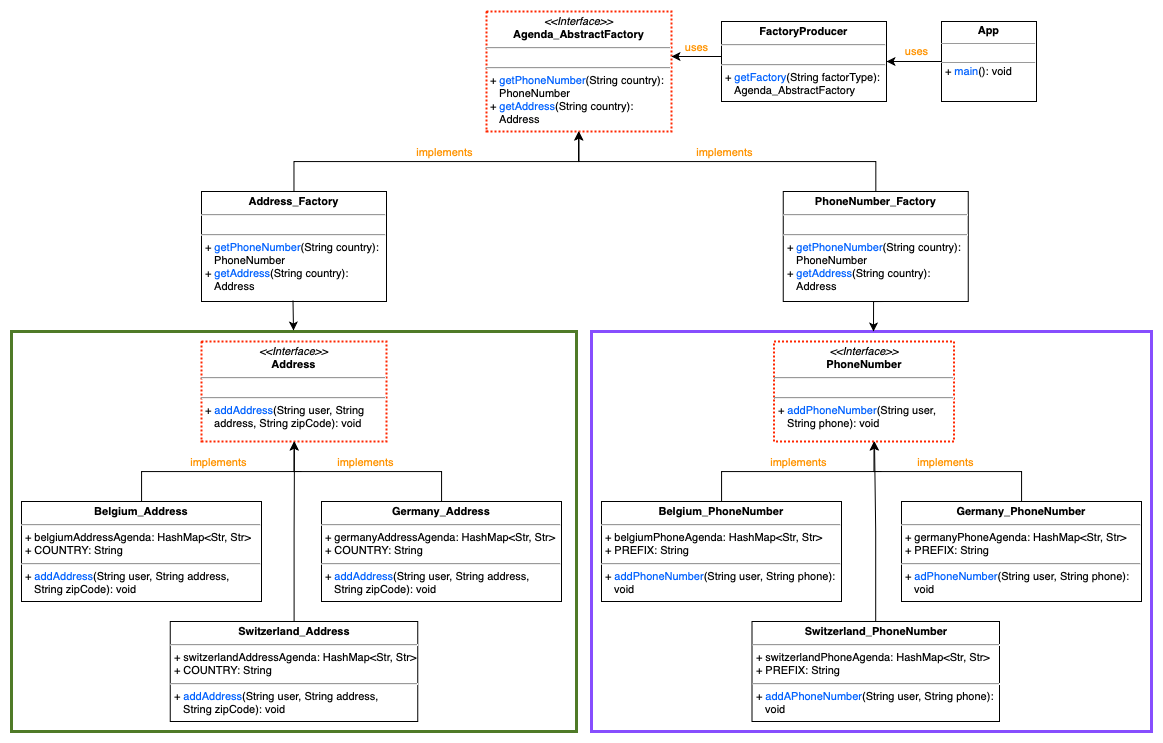

The diagram above was exported from draw.io. Its source (the exported page's mxGraphModel, read from the mxfile embedded in the PNG):
<mxGraphModel dx="1875" dy="877" grid="1" gridSize="10" guides="1" tooltips="1" connect="1" arrows="1" fold="1" page="1" pageScale="1" pageWidth="1169" pageHeight="1654" math="0" shadow="0">
  <root>
    <mxCell id="0" />
    <mxCell id="1" parent="0" />
    <mxCell id="YmKcDNDUafjAPq_7XJs3-38" value="" style="rounded=0;whiteSpace=wrap;html=1;strokeWidth=3;fontSize=11;fontColor=#ff9300;strokeColor=#874efe;" vertex="1" parent="1">
      <mxGeometry x="600" y="330" width="560" height="400" as="geometry" />
    </mxCell>
    <mxCell id="YmKcDNDUafjAPq_7XJs3-37" value="" style="rounded=0;whiteSpace=wrap;html=1;strokeWidth=3;fontSize=11;fontColor=#ff9300;strokeColor=#4f7a28;" vertex="1" parent="1">
      <mxGeometry x="20" y="330" width="565" height="400" as="geometry" />
    </mxCell>
    <mxCell id="YmKcDNDUafjAPq_7XJs3-1" value="&lt;p style=&quot;margin: 4px 0px 0px; text-align: center; font-size: 11px;&quot;&gt;&lt;i style=&quot;font-size: 11px;&quot;&gt;&amp;lt;&amp;lt;Interface&amp;gt;&amp;gt;&lt;/i&gt;&lt;br style=&quot;font-size: 11px;&quot;&gt;&lt;b style=&quot;font-size: 11px;&quot;&gt;Agenda_AbstractFactory&lt;/b&gt;&lt;/p&gt;&lt;hr style=&quot;font-size: 11px;&quot;&gt;&lt;p style=&quot;margin: 0px 0px 0px 4px; line-height: 70%; font-size: 11px;&quot;&gt;&lt;br style=&quot;font-size: 11px;&quot;&gt;&lt;/p&gt;&lt;hr style=&quot;font-size: 11px;&quot;&gt;&lt;p style=&quot;margin: 0px 0px 0px 4px; font-size: 11px;&quot;&gt;+ &lt;font color=&quot;#0061ff&quot; style=&quot;font-size: 11px;&quot;&gt;getPhoneNumber&lt;/font&gt;(String country):&lt;/p&gt;&lt;p style=&quot;margin: 0px 0px 0px 4px; font-size: 11px;&quot;&gt;&amp;nbsp; &amp;nbsp;PhoneNumber&lt;br style=&quot;font-size: 11px;&quot;&gt;+ &lt;font color=&quot;#0061ff&quot; style=&quot;font-size: 11px;&quot;&gt;getAddress&lt;/font&gt;(String country):&amp;nbsp;&lt;/p&gt;&lt;p style=&quot;margin: 0px 0px 0px 4px; font-size: 11px;&quot;&gt;&amp;nbsp; &amp;nbsp;Address&lt;/p&gt;" style="verticalAlign=top;align=left;overflow=fill;fontSize=11;fontFamily=Helvetica;html=1;dashed=1;strokeWidth=2;dashPattern=1 1;strokeColor=#ff2600;" vertex="1" parent="1">
      <mxGeometry x="495" y="10" width="185" height="120" as="geometry" />
    </mxCell>
    <mxCell id="YmKcDNDUafjAPq_7XJs3-27" style="edgeStyle=orthogonalEdgeStyle;rounded=0;orthogonalLoop=1;jettySize=auto;html=1;entryX=1;entryY=0.5;entryDx=0;entryDy=0;fontSize=11;fontColor=#0061ff;" edge="1" parent="1" source="YmKcDNDUafjAPq_7XJs3-2" target="YmKcDNDUafjAPq_7XJs3-12">
      <mxGeometry relative="1" as="geometry" />
    </mxCell>
    <mxCell id="YmKcDNDUafjAPq_7XJs3-2" value="&lt;p style=&quot;margin: 4px 0px 0px; text-align: center; line-height: 110%; font-size: 11px;&quot;&gt;&lt;b&gt;&lt;font style=&quot;font-size: 11px;&quot;&gt;App&lt;/font&gt;&lt;/b&gt;&lt;/p&gt;&lt;hr style=&quot;line-height: 70%; font-size: 11px;&quot; size=&quot;1&quot;&gt;&lt;p style=&quot;margin: 0px 0px 0px 4px; line-height: 70%; font-size: 11px;&quot;&gt;&lt;font style=&quot;font-size: 11px;&quot;&gt;&lt;br&gt;&lt;/font&gt;&lt;/p&gt;&lt;hr style=&quot;line-height: 70%; font-size: 11px;&quot; size=&quot;1&quot;&gt;&lt;p style=&quot;margin: 0px 0px 0px 4px; line-height: 70%; font-size: 11px;&quot;&gt;&lt;font style=&quot;font-size: 11px;&quot;&gt;+ &lt;font style=&quot;font-size: 11px;&quot; color=&quot;#0061ff&quot;&gt;main&lt;/font&gt;(): void&lt;/font&gt;&lt;/p&gt;" style="verticalAlign=top;align=left;overflow=fill;fontSize=12;fontFamily=Helvetica;html=1;" vertex="1" parent="1">
      <mxGeometry x="950" y="20" width="95" height="80" as="geometry" />
    </mxCell>
    <mxCell id="YmKcDNDUafjAPq_7XJs3-12" value="&lt;p style=&quot;margin: 4px 0px 0px; text-align: center; font-size: 11px;&quot;&gt;&lt;b style=&quot;font-size: 11px;&quot;&gt;FactoryProducer&lt;/b&gt;&lt;/p&gt;&lt;hr style=&quot;font-size: 11px;&quot;&gt;&lt;p style=&quot;margin: 0px 0px 0px 4px; line-height: 70%; font-size: 11px;&quot;&gt;&lt;br style=&quot;font-size: 11px;&quot;&gt;&lt;/p&gt;&lt;hr style=&quot;font-size: 11px;&quot;&gt;&lt;p style=&quot;margin: 0px 0px 0px 4px; font-size: 11px;&quot;&gt;+ &lt;font color=&quot;#0061ff&quot; style=&quot;font-size: 11px;&quot;&gt;getFactory&lt;/font&gt;(String factorType):&amp;nbsp;&lt;/p&gt;&lt;p style=&quot;margin: 0px 0px 0px 4px; font-size: 11px;&quot;&gt;&amp;nbsp; &amp;nbsp;Agenda_AbstractFactory&lt;/p&gt;" style="verticalAlign=top;align=left;overflow=fill;fontSize=11;fontFamily=Helvetica;html=1;" vertex="1" parent="1">
      <mxGeometry x="730" y="20" width="165" height="80" as="geometry" />
    </mxCell>
    <mxCell id="YmKcDNDUafjAPq_7XJs3-21" style="edgeStyle=orthogonalEdgeStyle;rounded=0;orthogonalLoop=1;jettySize=auto;html=1;entryX=0.5;entryY=1;entryDx=0;entryDy=0;fontColor=#0061ff;fontSize=11;" edge="1" parent="1" source="YmKcDNDUafjAPq_7XJs3-13" target="YmKcDNDUafjAPq_7XJs3-1">
      <mxGeometry relative="1" as="geometry">
        <Array as="points">
          <mxPoint x="884" y="160" />
          <mxPoint x="587" y="160" />
        </Array>
      </mxGeometry>
    </mxCell>
    <mxCell id="YmKcDNDUafjAPq_7XJs3-22" value="&lt;font color=&quot;#ff9300&quot;&gt;&lt;span style=&quot;caret-color: rgb(255, 147, 0);&quot;&gt;implements&lt;/span&gt;&lt;/font&gt;" style="edgeLabel;html=1;align=center;verticalAlign=middle;resizable=0;points=[];fontColor=#0061ff;fontSize=11;" vertex="1" connectable="0" parent="YmKcDNDUafjAPq_7XJs3-21">
      <mxGeometry x="0.5243" y="-3" relative="1" as="geometry">
        <mxPoint x="90" y="-7" as="offset" />
      </mxGeometry>
    </mxCell>
    <mxCell id="YmKcDNDUafjAPq_7XJs3-30" value="" style="edgeStyle=orthogonalEdgeStyle;rounded=0;orthogonalLoop=1;jettySize=auto;html=1;fontSize=11;fontColor=#ff9300;" edge="1" parent="1">
      <mxGeometry relative="1" as="geometry">
        <mxPoint x="893.2666666666669" y="300" as="sourcePoint" />
        <mxPoint x="882" y="330" as="targetPoint" />
      </mxGeometry>
    </mxCell>
    <mxCell id="YmKcDNDUafjAPq_7XJs3-13" value="&lt;p style=&quot;margin: 4px 0px 0px; text-align: center; font-size: 11px;&quot;&gt;&lt;b style=&quot;font-size: 11px;&quot;&gt;PhoneNumber_Factory&lt;/b&gt;&lt;/p&gt;&lt;hr style=&quot;font-size: 11px;&quot;&gt;&lt;p style=&quot;margin: 0px 0px 0px 4px; font-size: 11px; line-height: 70%;&quot;&gt;&lt;br style=&quot;font-size: 11px;&quot;&gt;&lt;/p&gt;&lt;hr style=&quot;font-size: 11px;&quot;&gt;&lt;p style=&quot;margin: 0px 0px 0px 4px; font-size: 11px;&quot;&gt;+ &lt;font color=&quot;#0061ff&quot; style=&quot;font-size: 11px;&quot;&gt;getPhoneNumber&lt;/font&gt;(String country):&amp;nbsp;&lt;/p&gt;&lt;p style=&quot;margin: 0px 0px 0px 4px; font-size: 11px;&quot;&gt;&amp;nbsp; &amp;nbsp;PhoneNumber&lt;/p&gt;&lt;p style=&quot;border-color: var(--border-color); margin: 0px 0px 0px 4px; font-size: 11px;&quot;&gt;+&amp;nbsp;&lt;font style=&quot;border-color: var(--border-color); font-size: 11px;&quot; color=&quot;#0061ff&quot;&gt;getAddress&lt;/font&gt;(String country):&amp;nbsp;&lt;/p&gt;&lt;p style=&quot;border-color: var(--border-color); margin: 0px 0px 0px 4px; font-size: 11px;&quot;&gt;&amp;nbsp; &amp;nbsp;Address&lt;/p&gt;" style="verticalAlign=top;align=left;overflow=fill;fontSize=11;fontFamily=Helvetica;html=1;" vertex="1" parent="1">
      <mxGeometry x="791.75" y="190" width="185" height="110" as="geometry" />
    </mxCell>
    <mxCell id="YmKcDNDUafjAPq_7XJs3-16" value="uses" style="edgeStyle=orthogonalEdgeStyle;rounded=0;orthogonalLoop=1;jettySize=auto;html=1;fontColor=#ff9300;labelPosition=center;verticalLabelPosition=top;align=center;verticalAlign=bottom;exitX=0;exitY=0.5;exitDx=0;exitDy=0;fontSize=11;" edge="1" parent="1">
      <mxGeometry relative="1" as="geometry">
        <mxPoint x="730" y="55" as="sourcePoint" />
        <mxPoint x="680" y="55" as="targetPoint" />
        <mxPoint as="offset" />
      </mxGeometry>
    </mxCell>
    <mxCell id="YmKcDNDUafjAPq_7XJs3-18" value="" style="edgeStyle=orthogonalEdgeStyle;rounded=0;orthogonalLoop=1;jettySize=auto;html=1;fontColor=#0061ff;fontSize=11;" edge="1" parent="1" source="YmKcDNDUafjAPq_7XJs3-17" target="YmKcDNDUafjAPq_7XJs3-1">
      <mxGeometry relative="1" as="geometry">
        <Array as="points">
          <mxPoint x="303" y="160" />
          <mxPoint x="587" y="160" />
        </Array>
      </mxGeometry>
    </mxCell>
    <mxCell id="YmKcDNDUafjAPq_7XJs3-17" value="&lt;p style=&quot;margin: 4px 0px 0px; text-align: center; font-size: 11px;&quot;&gt;&lt;b style=&quot;font-size: 11px;&quot;&gt;Address_Factory&lt;/b&gt;&lt;/p&gt;&lt;hr style=&quot;font-size: 11px;&quot;&gt;&lt;p style=&quot;margin: 0px 0px 0px 4px; line-height: 70%; font-size: 11px;&quot;&gt;&lt;br style=&quot;font-size: 11px;&quot;&gt;&lt;/p&gt;&lt;hr style=&quot;font-size: 11px;&quot;&gt;&lt;p style=&quot;margin: 0px 0px 0px 4px; font-size: 11px;&quot;&gt;+ &lt;font color=&quot;#0061ff&quot; style=&quot;font-size: 11px;&quot;&gt;getPhoneNumber&lt;/font&gt;(String country):&amp;nbsp;&lt;/p&gt;&lt;p style=&quot;margin: 0px 0px 0px 4px; font-size: 11px;&quot;&gt;&amp;nbsp; &amp;nbsp;PhoneNumber&lt;/p&gt;&lt;p style=&quot;border-color: var(--border-color); margin: 0px 0px 0px 4px; font-size: 11px;&quot;&gt;+&amp;nbsp;&lt;font style=&quot;border-color: var(--border-color); font-size: 11px;&quot; color=&quot;#0061ff&quot;&gt;getAddress&lt;/font&gt;(String country):&amp;nbsp;&lt;/p&gt;&lt;p style=&quot;border-color: var(--border-color); margin: 0px 0px 0px 4px; font-size: 11px;&quot;&gt;&amp;nbsp; &amp;nbsp;Address&lt;/p&gt;" style="verticalAlign=top;align=left;overflow=fill;fontSize=11;fontFamily=Helvetica;html=1;" vertex="1" parent="1">
      <mxGeometry x="210" y="190" width="185" height="110" as="geometry" />
    </mxCell>
    <mxCell id="YmKcDNDUafjAPq_7XJs3-25" value="&lt;p style=&quot;margin: 4px 0px 0px; text-align: center; font-size: 11px;&quot;&gt;&lt;i style=&quot;font-size: 11px;&quot;&gt;&amp;lt;&amp;lt;Interface&amp;gt;&amp;gt;&lt;/i&gt;&lt;br style=&quot;font-size: 11px;&quot;&gt;&lt;b style=&quot;font-size: 11px;&quot;&gt;PhoneNumber&lt;/b&gt;&lt;/p&gt;&lt;hr style=&quot;font-size: 11px;&quot;&gt;&lt;p style=&quot;margin: 0px 0px 0px 4px; line-height: 70%; font-size: 11px;&quot;&gt;&lt;br style=&quot;font-size: 11px;&quot;&gt;&lt;/p&gt;&lt;hr style=&quot;font-size: 11px;&quot;&gt;&lt;p style=&quot;margin: 0px 0px 0px 4px; font-size: 11px;&quot;&gt;+ &lt;font color=&quot;#0061ff&quot; style=&quot;font-size: 11px;&quot;&gt;addPhoneNumber&lt;/font&gt;(String user,&lt;/p&gt;&lt;p style=&quot;margin: 0px 0px 0px 4px; font-size: 11px;&quot;&gt;&amp;nbsp; &amp;nbsp;String phone): void&lt;/p&gt;" style="verticalAlign=top;align=left;overflow=fill;fontSize=11;fontFamily=Helvetica;html=1;strokeWidth=2;dashed=1;dashPattern=1 1;strokeColor=#ff2600;" vertex="1" parent="1">
      <mxGeometry x="782.5" y="340" width="180" height="100" as="geometry" />
    </mxCell>
    <mxCell id="YmKcDNDUafjAPq_7XJs3-26" value="&lt;p style=&quot;margin: 4px 0px 0px; text-align: center; font-size: 11px;&quot;&gt;&lt;i style=&quot;font-size: 11px;&quot;&gt;&amp;lt;&amp;lt;Interface&amp;gt;&amp;gt;&lt;/i&gt;&lt;br style=&quot;font-size: 11px;&quot;&gt;&lt;b style=&quot;font-size: 11px;&quot;&gt;Address&lt;/b&gt;&lt;/p&gt;&lt;hr style=&quot;font-size: 11px;&quot;&gt;&lt;p style=&quot;margin: 0px 0px 0px 4px; line-height: 70%; font-size: 11px;&quot;&gt;&lt;br style=&quot;font-size: 11px;&quot;&gt;&lt;/p&gt;&lt;hr style=&quot;font-size: 11px;&quot;&gt;&lt;p style=&quot;margin: 0px 0px 0px 4px; font-size: 11px;&quot;&gt;+ &lt;font color=&quot;#0061ff&quot; style=&quot;font-size: 11px;&quot;&gt;addAddress&lt;/font&gt;(String user, String&lt;/p&gt;&lt;p style=&quot;margin: 0px 0px 0px 4px; font-size: 11px;&quot;&gt;&amp;nbsp; &amp;nbsp;address, String zipCode): void&lt;/p&gt;" style="verticalAlign=top;align=left;overflow=fill;fontSize=11;fontFamily=Helvetica;html=1;dashed=1;strokeWidth=2;dashPattern=1 1;strokeColor=#ff2600;" vertex="1" parent="1">
      <mxGeometry x="210" y="340" width="185" height="100" as="geometry" />
    </mxCell>
    <mxCell id="YmKcDNDUafjAPq_7XJs3-28" value="&lt;font color=&quot;#ff9300&quot;&gt;uses&lt;/font&gt;" style="text;html=1;align=center;verticalAlign=middle;resizable=0;points=[];autosize=1;strokeColor=none;fillColor=none;fontSize=11;fontColor=#0061ff;" vertex="1" parent="1">
      <mxGeometry x="900" y="35" width="50" height="30" as="geometry" />
    </mxCell>
    <mxCell id="YmKcDNDUafjAPq_7XJs3-31" value="" style="edgeStyle=orthogonalEdgeStyle;rounded=0;orthogonalLoop=1;jettySize=auto;html=1;fontSize=11;fontColor=#ff9300;" edge="1" parent="1">
      <mxGeometry relative="1" as="geometry">
        <mxPoint x="301.5" y="299" as="sourcePoint" />
        <mxPoint x="302" y="329" as="targetPoint" />
      </mxGeometry>
    </mxCell>
    <mxCell id="YmKcDNDUafjAPq_7XJs3-39" value="&lt;font color=&quot;#ff9300&quot;&gt;&lt;span style=&quot;caret-color: rgb(255, 147, 0);&quot;&gt;implements&lt;/span&gt;&lt;/font&gt;" style="edgeLabel;html=1;align=center;verticalAlign=middle;resizable=0;points=[];fontColor=#0061ff;fontSize=11;" vertex="1" connectable="0" parent="1">
      <mxGeometry x="539.9966666666668" y="150" as="geometry">
        <mxPoint x="-88" as="offset" />
      </mxGeometry>
    </mxCell>
    <mxCell id="YmKcDNDUafjAPq_7XJs3-47" style="edgeStyle=orthogonalEdgeStyle;rounded=0;orthogonalLoop=1;jettySize=auto;html=1;fontSize=11;fontColor=#0061ff;endArrow=none;endFill=0;" edge="1" parent="1" source="YmKcDNDUafjAPq_7XJs3-40">
      <mxGeometry relative="1" as="geometry">
        <mxPoint x="310" y="470" as="targetPoint" />
        <Array as="points">
          <mxPoint x="150" y="470" />
          <mxPoint x="293" y="470" />
        </Array>
      </mxGeometry>
    </mxCell>
    <mxCell id="YmKcDNDUafjAPq_7XJs3-40" value="&lt;p style=&quot;margin: 4px 0px 0px; text-align: center; font-size: 11px;&quot;&gt;&lt;b&gt;Belgium_Address&lt;/b&gt;&lt;/p&gt;&lt;hr style=&quot;font-size: 11px;&quot;&gt;&lt;p style=&quot;border-color: var(--border-color); margin: 0px 0px 0px 4px;&quot;&gt;+ belgiumAddressAgenda: HashMap&amp;lt;Str, Str&amp;gt;&lt;/p&gt;&lt;p style=&quot;border-color: var(--border-color); margin: 0px 0px 0px 4px;&quot;&gt;+ COUNTRY: String&lt;br&gt;&lt;/p&gt;&lt;hr style=&quot;font-size: 11px;&quot;&gt;&lt;p style=&quot;margin: 0px 0px 0px 4px; font-size: 11px;&quot;&gt;+ &lt;font color=&quot;#0061ff&quot;&gt;addAddress&lt;/font&gt;(String user, String address,&amp;nbsp;&lt;/p&gt;&lt;p style=&quot;margin: 0px 0px 0px 4px; font-size: 11px;&quot;&gt;&amp;nbsp; &amp;nbsp;String zipCode): void&amp;nbsp;&lt;/p&gt;" style="verticalAlign=top;align=left;overflow=fill;fontSize=11;fontFamily=Helvetica;html=1;" vertex="1" parent="1">
      <mxGeometry x="30" y="500" width="240" height="100" as="geometry" />
    </mxCell>
    <mxCell id="YmKcDNDUafjAPq_7XJs3-45" value="" style="edgeStyle=orthogonalEdgeStyle;rounded=0;orthogonalLoop=1;jettySize=auto;html=1;fontSize=11;fontColor=#0061ff;" edge="1" parent="1" source="YmKcDNDUafjAPq_7XJs3-42">
      <mxGeometry relative="1" as="geometry">
        <mxPoint x="303" y="440" as="targetPoint" />
        <Array as="points" />
      </mxGeometry>
    </mxCell>
    <mxCell id="YmKcDNDUafjAPq_7XJs3-42" value="&lt;p style=&quot;margin: 4px 0px 0px; text-align: center; font-size: 11px;&quot;&gt;&lt;b&gt;Switzerland_Address&lt;/b&gt;&lt;/p&gt;&lt;hr style=&quot;font-size: 11px;&quot;&gt;&lt;p style=&quot;border-color: var(--border-color); margin: 0px 0px 0px 4px;&quot;&gt;+ switzerlandAddressAgenda: HashMap&amp;lt;Str, Str&amp;gt;&lt;/p&gt;&lt;p style=&quot;border-color: var(--border-color); margin: 0px 0px 0px 4px;&quot;&gt;+ COUNTRY: String&lt;br&gt;&lt;/p&gt;&lt;hr style=&quot;font-size: 11px;&quot;&gt;&lt;p style=&quot;margin: 0px 0px 0px 4px; font-size: 11px;&quot;&gt;+ &lt;font color=&quot;#0061ff&quot;&gt;addAddress&lt;/font&gt;(String user, String address,&amp;nbsp;&lt;/p&gt;&lt;p style=&quot;margin: 0px 0px 0px 4px; font-size: 11px;&quot;&gt;&amp;nbsp; &amp;nbsp;String zipCode): void&amp;nbsp;&lt;/p&gt;" style="verticalAlign=top;align=left;overflow=fill;fontSize=11;fontFamily=Helvetica;html=1;" vertex="1" parent="1">
      <mxGeometry x="178.75" y="620" width="247.5" height="100" as="geometry" />
    </mxCell>
    <mxCell id="YmKcDNDUafjAPq_7XJs3-46" style="edgeStyle=orthogonalEdgeStyle;rounded=0;orthogonalLoop=1;jettySize=auto;html=1;entryX=0.5;entryY=1;entryDx=0;entryDy=0;fontSize=11;fontColor=#0061ff;" edge="1" parent="1" source="YmKcDNDUafjAPq_7XJs3-43" target="YmKcDNDUafjAPq_7XJs3-26">
      <mxGeometry relative="1" as="geometry" />
    </mxCell>
    <mxCell id="YmKcDNDUafjAPq_7XJs3-43" value="&lt;p style=&quot;margin: 4px 0px 0px; text-align: center; font-size: 11px;&quot;&gt;&lt;b&gt;Germany_Address&lt;/b&gt;&lt;/p&gt;&lt;hr style=&quot;font-size: 11px;&quot;&gt;&lt;p style=&quot;border-color: var(--border-color); margin: 0px 0px 0px 4px;&quot;&gt;+ germanyAddressAgenda: HashMap&amp;lt;Str, Str&amp;gt;&lt;/p&gt;&lt;p style=&quot;border-color: var(--border-color); margin: 0px 0px 0px 4px;&quot;&gt;+ COUNTRY: String&lt;br&gt;&lt;/p&gt;&lt;hr style=&quot;font-size: 11px;&quot;&gt;&lt;p style=&quot;margin: 0px 0px 0px 4px; font-size: 11px;&quot;&gt;+ &lt;font color=&quot;#0061ff&quot;&gt;addAddress&lt;/font&gt;(String user, String address,&amp;nbsp;&lt;/p&gt;&lt;p style=&quot;margin: 0px 0px 0px 4px; font-size: 11px;&quot;&gt;&amp;nbsp; &amp;nbsp;String zipCode): void&amp;nbsp;&lt;/p&gt;" style="verticalAlign=top;align=left;overflow=fill;fontSize=11;fontFamily=Helvetica;html=1;" vertex="1" parent="1">
      <mxGeometry x="330" y="500" width="240" height="100" as="geometry" />
    </mxCell>
    <mxCell id="YmKcDNDUafjAPq_7XJs3-48" value="&lt;font color=&quot;#ff9300&quot;&gt;&lt;span style=&quot;caret-color: rgb(255, 147, 0);&quot;&gt;implements&lt;/span&gt;&lt;/font&gt;" style="edgeLabel;html=1;align=center;verticalAlign=middle;resizable=0;points=[];fontColor=#0061ff;fontSize=11;" vertex="1" connectable="0" parent="1">
      <mxGeometry x="339.9966666666668" y="463" as="geometry">
        <mxPoint x="33" y="-3" as="offset" />
      </mxGeometry>
    </mxCell>
    <mxCell id="YmKcDNDUafjAPq_7XJs3-49" value="&lt;font color=&quot;#ff9300&quot;&gt;&lt;span style=&quot;caret-color: rgb(255, 147, 0);&quot;&gt;implements&lt;/span&gt;&lt;/font&gt;" style="edgeLabel;html=1;align=center;verticalAlign=middle;resizable=0;points=[];fontColor=#0061ff;fontSize=11;" vertex="1" connectable="0" parent="1">
      <mxGeometry x="225.99666666666678" y="460" as="geometry" />
    </mxCell>
    <mxCell id="YmKcDNDUafjAPq_7XJs3-50" style="edgeStyle=orthogonalEdgeStyle;rounded=0;orthogonalLoop=1;jettySize=auto;html=1;fontSize=11;fontColor=#0061ff;endArrow=none;endFill=0;" edge="1" parent="1" source="YmKcDNDUafjAPq_7XJs3-51">
      <mxGeometry relative="1" as="geometry">
        <mxPoint x="890" y="470" as="targetPoint" />
        <Array as="points">
          <mxPoint x="730" y="470" />
          <mxPoint x="873" y="470" />
        </Array>
      </mxGeometry>
    </mxCell>
    <mxCell id="YmKcDNDUafjAPq_7XJs3-51" value="&lt;p style=&quot;margin: 4px 0px 0px; text-align: center; font-size: 11px;&quot;&gt;&lt;b&gt;Belgium_PhoneNumber&lt;/b&gt;&lt;/p&gt;&lt;hr style=&quot;font-size: 11px;&quot;&gt;&lt;p style=&quot;border-color: var(--border-color); margin: 0px 0px 0px 4px;&quot;&gt;+ belgiumPhoneAgenda: HashMap&amp;lt;Str, Str&amp;gt;&lt;/p&gt;&lt;p style=&quot;border-color: var(--border-color); margin: 0px 0px 0px 4px;&quot;&gt;+ PREFIX: String&lt;br&gt;&lt;/p&gt;&lt;hr style=&quot;font-size: 11px;&quot;&gt;&lt;p style=&quot;margin: 0px 0px 0px 4px; font-size: 11px;&quot;&gt;+ &lt;font color=&quot;#0061ff&quot;&gt;addPhoneNumber&lt;/font&gt;(String user, String phone):&amp;nbsp;&lt;/p&gt;&lt;p style=&quot;margin: 0px 0px 0px 4px; font-size: 11px;&quot;&gt;&amp;nbsp; &amp;nbsp;void&amp;nbsp;&lt;/p&gt;" style="verticalAlign=top;align=left;overflow=fill;fontSize=11;fontFamily=Helvetica;html=1;" vertex="1" parent="1">
      <mxGeometry x="610" y="500" width="240" height="100" as="geometry" />
    </mxCell>
    <mxCell id="YmKcDNDUafjAPq_7XJs3-52" value="" style="edgeStyle=orthogonalEdgeStyle;rounded=0;orthogonalLoop=1;jettySize=auto;html=1;fontSize=11;fontColor=#0061ff;" edge="1" parent="1" source="YmKcDNDUafjAPq_7XJs3-53">
      <mxGeometry relative="1" as="geometry">
        <mxPoint x="883" y="440" as="targetPoint" />
        <Array as="points" />
      </mxGeometry>
    </mxCell>
    <mxCell id="YmKcDNDUafjAPq_7XJs3-53" value="&lt;p style=&quot;margin: 4px 0px 0px; text-align: center; font-size: 11px;&quot;&gt;&lt;b&gt;Switzerland_PhoneNumber&lt;/b&gt;&lt;/p&gt;&lt;hr style=&quot;font-size: 11px;&quot;&gt;&lt;p style=&quot;border-color: var(--border-color); margin: 0px 0px 0px 4px;&quot;&gt;+ switzerlandPhoneAgenda: HashMap&amp;lt;Str, Str&amp;gt;&lt;/p&gt;&lt;p style=&quot;border-color: var(--border-color); margin: 0px 0px 0px 4px;&quot;&gt;+ PREFIX: String&lt;br&gt;&lt;/p&gt;&lt;hr style=&quot;font-size: 11px;&quot;&gt;&lt;p style=&quot;margin: 0px 0px 0px 4px; font-size: 11px;&quot;&gt;+ &lt;font color=&quot;#0061ff&quot;&gt;addAPhoneNumber&lt;/font&gt;(String user, String phone):&amp;nbsp;&lt;/p&gt;&lt;p style=&quot;margin: 0px 0px 0px 4px; font-size: 11px;&quot;&gt;&amp;nbsp; &amp;nbsp;void&amp;nbsp;&lt;/p&gt;" style="verticalAlign=top;align=left;overflow=fill;fontSize=11;fontFamily=Helvetica;html=1;" vertex="1" parent="1">
      <mxGeometry x="760.5" y="620" width="247.5" height="100" as="geometry" />
    </mxCell>
    <mxCell id="YmKcDNDUafjAPq_7XJs3-54" style="edgeStyle=orthogonalEdgeStyle;rounded=0;orthogonalLoop=1;jettySize=auto;html=1;entryX=0.5;entryY=1;entryDx=0;entryDy=0;fontSize=11;fontColor=#0061ff;" edge="1" parent="1" source="YmKcDNDUafjAPq_7XJs3-55">
      <mxGeometry relative="1" as="geometry">
        <mxPoint x="882.5" y="440" as="targetPoint" />
        <Array as="points">
          <mxPoint x="1030" y="470" />
          <mxPoint x="883" y="470" />
        </Array>
      </mxGeometry>
    </mxCell>
    <mxCell id="YmKcDNDUafjAPq_7XJs3-55" value="&lt;p style=&quot;margin: 4px 0px 0px; text-align: center; font-size: 11px;&quot;&gt;&lt;b&gt;Germany_PhoneNumber&lt;/b&gt;&lt;/p&gt;&lt;hr style=&quot;font-size: 11px;&quot;&gt;&lt;p style=&quot;border-color: var(--border-color); margin: 0px 0px 0px 4px;&quot;&gt;+ germanyPhoneAgenda: HashMap&amp;lt;Str, Str&amp;gt;&lt;/p&gt;&lt;p style=&quot;border-color: var(--border-color); margin: 0px 0px 0px 4px;&quot;&gt;+ PREFIX: String&lt;br&gt;&lt;/p&gt;&lt;hr style=&quot;font-size: 11px;&quot;&gt;&lt;p style=&quot;margin: 0px 0px 0px 4px; font-size: 11px;&quot;&gt;+ &lt;font color=&quot;#0061ff&quot;&gt;adPhoneNumber&lt;/font&gt;(String user, String phone):&amp;nbsp;&lt;/p&gt;&lt;p style=&quot;margin: 0px 0px 0px 4px; font-size: 11px;&quot;&gt;&amp;nbsp; &amp;nbsp;void&amp;nbsp;&lt;/p&gt;" style="verticalAlign=top;align=left;overflow=fill;fontSize=11;fontFamily=Helvetica;html=1;" vertex="1" parent="1">
      <mxGeometry x="910" y="500" width="240" height="100" as="geometry" />
    </mxCell>
    <mxCell id="YmKcDNDUafjAPq_7XJs3-56" value="&lt;font color=&quot;#ff9300&quot;&gt;&lt;span style=&quot;caret-color: rgb(255, 147, 0);&quot;&gt;implements&lt;/span&gt;&lt;/font&gt;" style="edgeLabel;html=1;align=center;verticalAlign=middle;resizable=0;points=[];fontColor=#0061ff;fontSize=11;" vertex="1" connectable="0" parent="1">
      <mxGeometry x="919.9966666666668" y="463" as="geometry">
        <mxPoint x="33" y="-3" as="offset" />
      </mxGeometry>
    </mxCell>
    <mxCell id="YmKcDNDUafjAPq_7XJs3-57" value="&lt;font color=&quot;#ff9300&quot;&gt;&lt;span style=&quot;caret-color: rgb(255, 147, 0);&quot;&gt;implements&lt;/span&gt;&lt;/font&gt;" style="edgeLabel;html=1;align=center;verticalAlign=middle;resizable=0;points=[];fontColor=#0061ff;fontSize=11;" vertex="1" connectable="0" parent="1">
      <mxGeometry x="805.9966666666668" y="460" as="geometry" />
    </mxCell>
  </root>
</mxGraphModel>